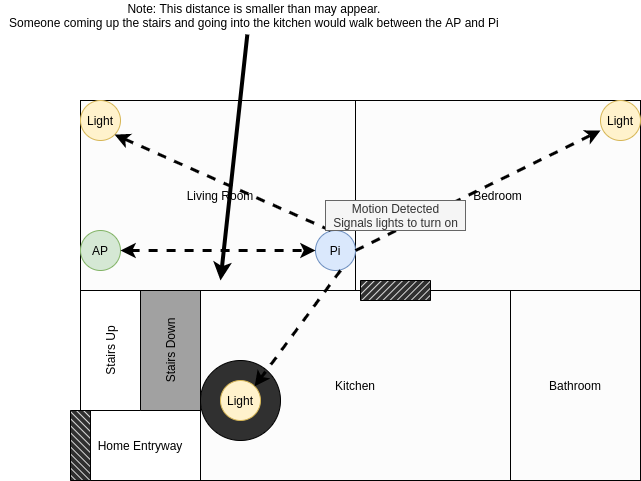

The diagram above was exported from draw.io. Its source (the exported page's mxGraphModel, read from the mxfile embedded in the PNG):
<mxGraphModel dx="1360" dy="754" grid="1" gridSize="10" guides="1" tooltips="1" connect="1" arrows="1" fold="1" page="1" pageScale="1" pageWidth="850" pageHeight="1100" math="0" shadow="0">
  <root>
    <mxCell id="0" />
    <mxCell id="1" parent="0" />
    <mxCell id="LLH2PbvF3eVbelpFvDEo-1" value="Home Entryway" style="rounded=0;whiteSpace=wrap;html=1;" vertex="1" parent="1">
      <mxGeometry x="150" y="470" width="120" height="70" as="geometry" />
    </mxCell>
    <mxCell id="LLH2PbvF3eVbelpFvDEo-3" value="Stairs Up" style="rounded=0;whiteSpace=wrap;html=1;rotation=-90;" vertex="1" parent="1">
      <mxGeometry x="120" y="380" width="120" height="60" as="geometry" />
    </mxCell>
    <mxCell id="LLH2PbvF3eVbelpFvDEo-4" value="Stairs Down" style="rounded=0;whiteSpace=wrap;html=1;rotation=-90;fillColor=#A1A1A1;" vertex="1" parent="1">
      <mxGeometry x="180" y="380" width="120" height="60" as="geometry" />
    </mxCell>
    <mxCell id="LLH2PbvF3eVbelpFvDEo-5" value="Living Room" style="whiteSpace=wrap;html=1;fillColor=#FCFCFC;" vertex="1" parent="1">
      <mxGeometry x="150" y="160" width="280" height="190" as="geometry" />
    </mxCell>
    <mxCell id="LLH2PbvF3eVbelpFvDEo-6" value="AP" style="ellipse;whiteSpace=wrap;html=1;aspect=fixed;fillColor=#d5e8d4;strokeColor=#82b366;" vertex="1" parent="1">
      <mxGeometry x="150" y="290" width="40" height="40" as="geometry" />
    </mxCell>
    <mxCell id="LLH2PbvF3eVbelpFvDEo-7" value="Kitchen" style="whiteSpace=wrap;html=1;fillColor=#FCFCFC;" vertex="1" parent="1">
      <mxGeometry x="270" y="350" width="310" height="190" as="geometry" />
    </mxCell>
    <mxCell id="LLH2PbvF3eVbelpFvDEo-8" value="Bedroom" style="whiteSpace=wrap;html=1;fillColor=#FCFCFC;" vertex="1" parent="1">
      <mxGeometry x="425" y="160" width="285" height="190" as="geometry" />
    </mxCell>
    <mxCell id="LLH2PbvF3eVbelpFvDEo-9" value="Bathroom" style="whiteSpace=wrap;html=1;fillColor=#FCFCFC;" vertex="1" parent="1">
      <mxGeometry x="580" y="350" width="130" height="190" as="geometry" />
    </mxCell>
    <mxCell id="LLH2PbvF3eVbelpFvDEo-11" value="" style="verticalLabelPosition=bottom;verticalAlign=top;html=1;shape=mxgraph.basic.patternFillRect;fillStyle=diag;step=5;fillStrokeWidth=0.2;fillStrokeColor=#dddddd;fillColor=#303030;" vertex="1" parent="1">
      <mxGeometry x="430" y="340" width="70" height="20" as="geometry" />
    </mxCell>
    <mxCell id="LLH2PbvF3eVbelpFvDEo-12" value="" style="verticalLabelPosition=bottom;verticalAlign=top;html=1;shape=mxgraph.basic.patternFillRect;fillStyle=diag;step=5;fillStrokeWidth=0.2;fillStrokeColor=#dddddd;fillColor=#303030;rotation=90;" vertex="1" parent="1">
      <mxGeometry x="115" y="495" width="70" height="20" as="geometry" />
    </mxCell>
    <mxCell id="LLH2PbvF3eVbelpFvDEo-13" value="Pi" style="ellipse;whiteSpace=wrap;html=1;aspect=fixed;fillColor=#dae8fc;strokeColor=#6c8ebf;" vertex="1" parent="1">
      <mxGeometry x="385" y="290" width="40" height="40" as="geometry" />
    </mxCell>
    <mxCell id="LLH2PbvF3eVbelpFvDEo-14" value="Light" style="ellipse;whiteSpace=wrap;html=1;aspect=fixed;fillColor=#fff2cc;strokeColor=#d6b656;" vertex="1" parent="1">
      <mxGeometry x="670" y="160" width="40" height="40" as="geometry" />
    </mxCell>
    <mxCell id="LLH2PbvF3eVbelpFvDEo-15" value="" style="endArrow=classic;startArrow=classic;html=1;exitX=1;exitY=0.5;exitDx=0;exitDy=0;strokeWidth=3;dashed=1;" edge="1" parent="1" source="LLH2PbvF3eVbelpFvDEo-6" target="LLH2PbvF3eVbelpFvDEo-13">
      <mxGeometry width="50" height="50" relative="1" as="geometry">
        <mxPoint x="200" y="310" as="sourcePoint" />
        <mxPoint x="250" y="260" as="targetPoint" />
      </mxGeometry>
    </mxCell>
    <mxCell id="LLH2PbvF3eVbelpFvDEo-16" value="Light" style="ellipse;whiteSpace=wrap;html=1;aspect=fixed;fillColor=#fff2cc;strokeColor=#d6b656;" vertex="1" parent="1">
      <mxGeometry x="150" y="160" width="40" height="40" as="geometry" />
    </mxCell>
    <mxCell id="LLH2PbvF3eVbelpFvDEo-18" value="" style="ellipse;whiteSpace=wrap;html=1;aspect=fixed;fillColor=#303030;" vertex="1" parent="1">
      <mxGeometry x="270" y="420" width="80" height="80" as="geometry" />
    </mxCell>
    <mxCell id="LLH2PbvF3eVbelpFvDEo-17" value="Light" style="ellipse;whiteSpace=wrap;html=1;aspect=fixed;fillColor=#fff2cc;strokeColor=#d6b656;" vertex="1" parent="1">
      <mxGeometry x="290" y="440" width="40" height="40" as="geometry" />
    </mxCell>
    <mxCell id="LLH2PbvF3eVbelpFvDEo-20" value="Note: This distance is smaller than may appear. &lt;br&gt;Someone coming up the stairs and going into the kitchen would walk between the AP and Pi&amp;nbsp;" style="text;html=1;align=center;verticalAlign=middle;resizable=0;points=[];autosize=1;strokeColor=none;fillColor=none;" vertex="1" parent="1">
      <mxGeometry x="70" y="60" width="510" height="30" as="geometry" />
    </mxCell>
    <mxCell id="LLH2PbvF3eVbelpFvDEo-23" value="" style="endArrow=classic;html=1;exitX=0.484;exitY=1.133;exitDx=0;exitDy=0;exitPerimeter=0;strokeWidth=4;" edge="1" parent="1" source="LLH2PbvF3eVbelpFvDEo-20">
      <mxGeometry width="50" height="50" relative="1" as="geometry">
        <mxPoint x="400" y="400" as="sourcePoint" />
        <mxPoint x="290" y="340" as="targetPoint" />
      </mxGeometry>
    </mxCell>
    <mxCell id="LLH2PbvF3eVbelpFvDEo-24" value="" style="endArrow=classic;html=1;dashed=1;strokeWidth=3;exitX=1;exitY=0.5;exitDx=0;exitDy=0;" edge="1" parent="1" source="LLH2PbvF3eVbelpFvDEo-13">
      <mxGeometry width="50" height="50" relative="1" as="geometry">
        <mxPoint x="400" y="400" as="sourcePoint" />
        <mxPoint x="670" y="190" as="targetPoint" />
      </mxGeometry>
    </mxCell>
    <mxCell id="LLH2PbvF3eVbelpFvDEo-25" value="" style="endArrow=classic;html=1;dashed=1;strokeWidth=3;exitX=1;exitY=0.5;exitDx=0;exitDy=0;entryX=1;entryY=1;entryDx=0;entryDy=0;" edge="1" parent="1" target="LLH2PbvF3eVbelpFvDEo-16">
      <mxGeometry width="50" height="50" relative="1" as="geometry">
        <mxPoint x="400" y="290" as="sourcePoint" />
        <mxPoint x="645" y="170" as="targetPoint" />
      </mxGeometry>
    </mxCell>
    <mxCell id="LLH2PbvF3eVbelpFvDEo-26" value="" style="endArrow=classic;html=1;dashed=1;strokeWidth=3;entryX=1;entryY=0;entryDx=0;entryDy=0;" edge="1" parent="1" target="LLH2PbvF3eVbelpFvDEo-17">
      <mxGeometry width="50" height="50" relative="1" as="geometry">
        <mxPoint x="410" y="330" as="sourcePoint" />
        <mxPoint x="690" y="210" as="targetPoint" />
      </mxGeometry>
    </mxCell>
    <mxCell id="LLH2PbvF3eVbelpFvDEo-27" value="Motion Detected&lt;br&gt;Signals lights to turn on" style="text;html=1;align=center;verticalAlign=middle;resizable=0;points=[];autosize=1;strokeColor=#666666;fillColor=#f5f5f5;perimeterSpacing=1;fontColor=#333333;" vertex="1" parent="1">
      <mxGeometry x="395" y="260" width="140" height="30" as="geometry" />
    </mxCell>
  </root>
</mxGraphModel>